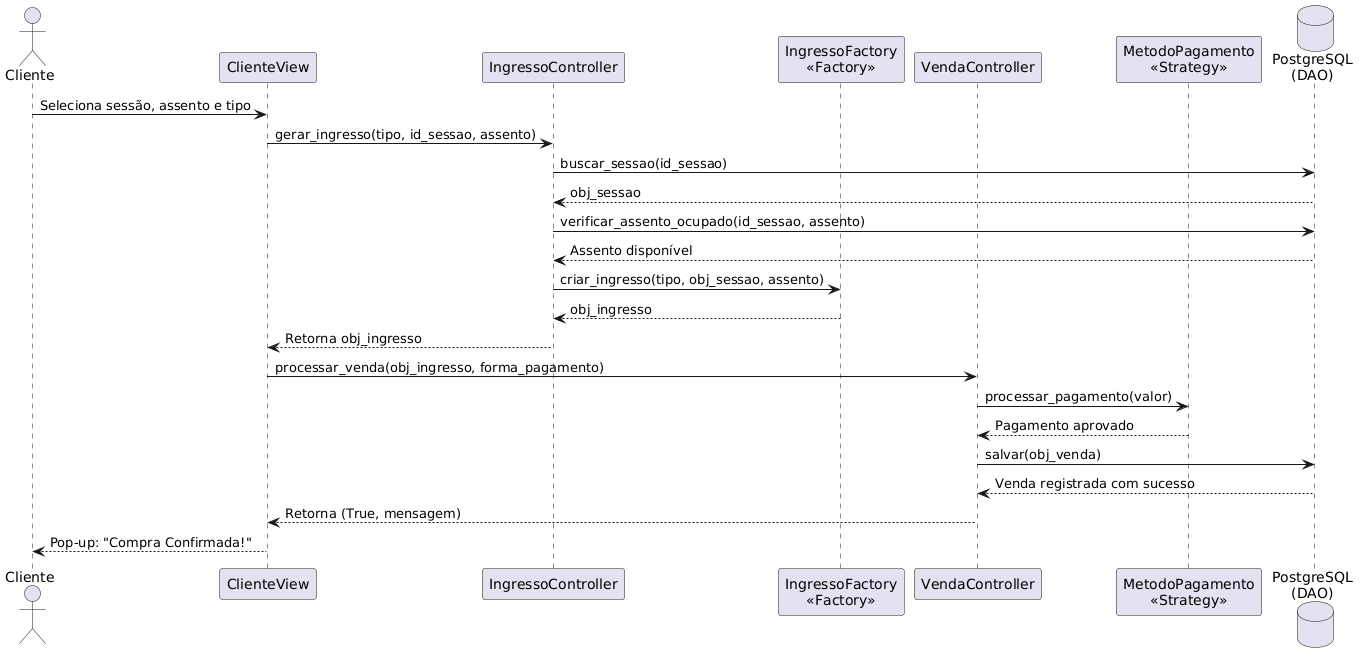

The diagram above was rendered by PlantUML. Its source (embedded in the PNG):
@startuml
actor Cliente
participant "ClienteView" as View
participant "IngressoController" as C_Ingresso
participant "IngressoFactory\n<<Factory>>" as Factory
participant "VendaController" as C_Venda
participant "MetodoPagamento\n<<Strategy>>" as Strategy
database "PostgreSQL\n(DAO)" as DAO

Cliente -> View : Seleciona sessão, assento e tipo
View -> C_Ingresso : gerar_ingresso(tipo, id_sessao, assento)

C_Ingresso -> DAO : buscar_sessao(id_sessao)
DAO --> C_Ingresso : obj_sessao

C_Ingresso -> DAO : verificar_assento_ocupado(id_sessao, assento)
DAO --> C_Ingresso : Assento disponível

C_Ingresso -> Factory : criar_ingresso(tipo, obj_sessao, assento)
Factory --> C_Ingresso : obj_ingresso
C_Ingresso --> View : Retorna obj_ingresso

View -> C_Venda : processar_venda(obj_ingresso, forma_pagamento)
C_Venda -> Strategy : processar_pagamento(valor)
Strategy --> C_Venda : Pagamento aprovado

C_Venda -> DAO : salvar(obj_venda)
DAO --> C_Venda : Venda registrada com sucesso
C_Venda --> View : Retorna (True, mensagem)

View --> Cliente : Pop-up: "Compra Confirmada!"
@enduml